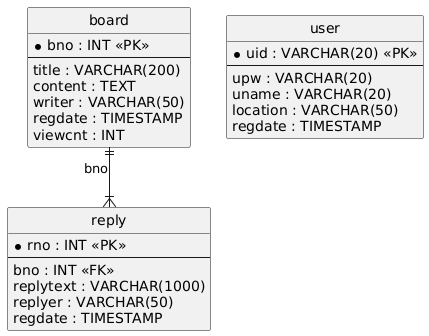

The diagram above was rendered by PlantUML. Its source (embedded in the PNG):
@startuml
hide circle
skinparam linetype ortho

entity "board" as board {
  * bno : INT <<PK>>
  --
  title : VARCHAR(200)
  content : TEXT
  writer : VARCHAR(50)
  regdate : TIMESTAMP
  viewcnt : INT
}

entity "reply" as reply {
  * rno : INT <<PK>>
  --
  bno : INT <<FK>>
  replytext : VARCHAR(1000)
  replyer : VARCHAR(50)
  regdate : TIMESTAMP
}

entity "user" as user {
  * uid : VARCHAR(20) <<PK>>
  --
  upw : VARCHAR(20)
  uname : VARCHAR(20)
  location : VARCHAR(50)
  regdate : TIMESTAMP
}

board ||--|{ reply : "bno"
@enduml